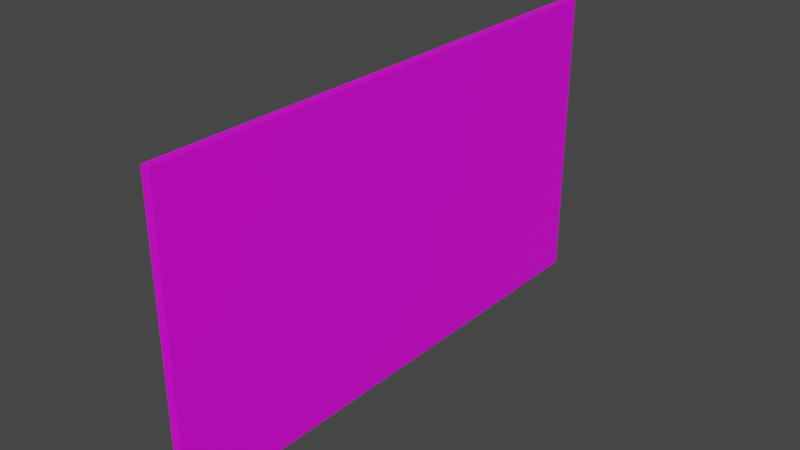 # Source: billboard.blend  (saved by Blender 3.6.11; exported with 4.5.12 LTS)
import bpy
from mathutils import Matrix  # noqa: F401  (used for matrix-valued properties, if any)

bpy.ops.wm.read_factory_settings(use_empty=True)
scene = bpy.context.scene
scene.name = 'Scene'

# ---- collections
col_collection = bpy.data.collections.new('Collection'); scene.collection.children.link(col_collection)

# ---- images (referenced by path relative to the original .blend; pixels are not part of the script)
import os
ASSET_DIR = os.environ.get("B2B_ASSET_DIR", "")  # directory of the original .blend (textures are referenced by path, not embedded)
HERE = os.path.dirname(os.path.abspath(__file__))  # packed textures are extracted next to this script under _unpacked/

def load_image(name, relpath, width, height, colorspace="sRGB"):
    """Load a texture the original file referenced (path relative to the .blend, or extracted next to this script)."""
    p = next((c for c in (os.path.join(HERE, relpath), os.path.join(ASSET_DIR, relpath)) if relpath and os.path.exists(c)), "")
    if p:
        img = bpy.data.images.load(p, check_existing=True)
        img.name = name
    else:  # same state as the original file: an image datablock whose file is absent (Cycles renders it pink)
        img = bpy.data.images.new(name, width, height)
        img.source = "FILE"
        img.filepath = "//" + (relpath or name)
    img.colorspace_settings.name = colorspace
    return img
img_billboard_png = load_image('billboard.png', 'billboard.png', 1024, 1024, 'sRGB')

# ---- materials (node trees are filled in below, after node groups)
mat_material = bpy.data.materials.new('Material')
mat_material.alpha_threshold = 0.0
mat_material.use_transparent_shadow = False
mat_material.roughness = 0.5
mat_material.line_color = (0.0, 0.0, 0.0, 1.0)

# ---- material node trees
mat_material.use_nodes = True; mat_material.node_tree.nodes.clear()
_N = mat_material.node_tree.nodes; _L = mat_material.node_tree.links
n0 = _N.new('ShaderNodeOutputMaterial'); n0.name = 'Material Output'; n0.location = (300, 300)
n1 = _N.new('ShaderNodeBsdfPrincipled'); n1.name = 'Principled BSDF'; n1.location = (10, 300)
n1.distribution = 'GGX'
n1.subsurface_method = 'RANDOM_WALK_SKIN'
n1.inputs[3].default_value = 1.45
n1.inputs[27].default_value = (0.0, 0.0, 0.0, 1.0)
n1.inputs[28].default_value = 1.0
n2 = _N.new('ShaderNodeTexImage'); n2.name = 'Image Texture'; n2.location = (-280, 280)
n2.image = img_billboard_png
_L.new(n1.outputs[0], n0.inputs[0])
_L.new(n2.outputs[0], n1.inputs[0])
n0.is_active_output = True

# ---- world
world_world = bpy.data.worlds.new('World'); scene.world = world_world
world_world.use_nodes = True; world_world.node_tree.nodes.clear()
_N = world_world.node_tree.nodes; _L = world_world.node_tree.links
n0 = _N.new('ShaderNodeOutputWorld'); n0.name = 'World Output'; n0.location = (300, 300)
n1 = _N.new('ShaderNodeBackground'); n1.name = 'Background'; n1.location = (10, 300)
n1.inputs[0].default_value = (0.05088, 0.05088, 0.05088, 1.0)
_L.new(n1.outputs[0], n0.inputs[0])
n0.is_active_output = True
world_world.color = (0.05088, 0.05088, 0.05088)
world_world.use_sun_shadow = False
world_world.sun_shadow_jitter_overblur = 0.0

# ---- meshes
me_cube = bpy.data.meshes.new('Cube')
me_cube.from_pydata([(1.0, 1.0, 1.0), (1.0, 1.0, -1.0), (1.0, -1.0, 1.0), (1.0, -1.0, -1.0), (-1.0, 1.0, 1.0), (-1.0, 1.0, -1.0), (-1.0, -1.0, 1.0), (-1.0, -1.0, -1.0)], [], [(0, 4, 6, 2), (3, 2, 6, 7), (7, 6, 4, 5), (5, 1, 3, 7), (1, 0, 2, 3), (5, 4, 0, 1)])
_uv = me_cube.uv_layers.new(name='UVMap')
_uv.uv.foreach_set('vector', [0.07136, 0.6195, 0.1467, 0.5548, 0.1072, 0.4315, 0.03179, 0.4962, 0.1479, 0.6163, 0.1487, 0.4488, 0.04627, 0.4475, 0.04549, 0.615, 0.9878, 0.9687, 0.9953, 0.03831, 0.0188, 0.03123, 0.01136, 0.9616, 0.1487, 0.6243, 0.1496, 0.4283, 0.02982, 0.4268, 0.0289, 0.6228, 0.9926, 0.9819, 0.995, 0.02043, 0.01405, 0.01811, 0.01169, 0.9796, 0.03857, 0.6137, 0.1314, 0.6148, 0.1321, 0.4629, 0.03928, 0.4618])
me_cube.materials.append(mat_material)
me_cube.use_mirror_vertex_groups = False
me_cube.update()

# ---- objects
ob_cube = bpy.data.objects.new('Cube', me_cube)

# ---- transforms, parenting, visibility, modifiers, constraints
ob_cube.location = (0.0, 0.0, 2.573)
ob_cube.scale = (0.06844, 3.986, -2.234)
ob_cube.lock_rotations_4d = False
ob_cube.empty_display_type = 'ARROWS'
ob_cube.lineart.crease_threshold = 0.0

# ---- collection membership
col_collection.objects.link(ob_cube)

# ---- scene / render settings (as saved in the file)
scene.frame_start = 1; scene.frame_end = 250; scene.frame_set(1)
scene.render.engine = 'BLENDER_EEVEE_NEXT'
scene.cycles.sampling_pattern = 'TABULATED_SOBOL'
scene.view_settings.view_transform = 'Filmic'
bpy.context.view_layer.update()

# ---- added for rendering (the .blend has no active camera and no usable light): camera, sun
cam_auto = bpy.data.cameras.new('AutoCamera')
cam_auto.lens = 50.0
cam_auto.sensor_width = 36.0
cam_auto.clip_end = 1000.0
ob_auto_camera = bpy.data.objects.new('AutoCamera', cam_auto)
scene.collection.objects.link(ob_auto_camera)
ob_auto_camera.location = (8.45675, -10.1481, 9.3387)
ob_auto_camera.rotation_euler = (1.09748, -7.21219e-08, 0.694738)
scene.camera = ob_auto_camera
light_auto_sun = bpy.data.lights.new('AutoSun', 'SUN')
light_auto_sun.energy = 3.0
light_auto_sun.angle = 0.0523599
ob_auto_sun = bpy.data.objects.new('AutoSun', light_auto_sun)
scene.collection.objects.link(ob_auto_sun)
ob_auto_sun.rotation_euler = (0.872665, 0.174533, 0.523599)
bpy.context.view_layer.update()
